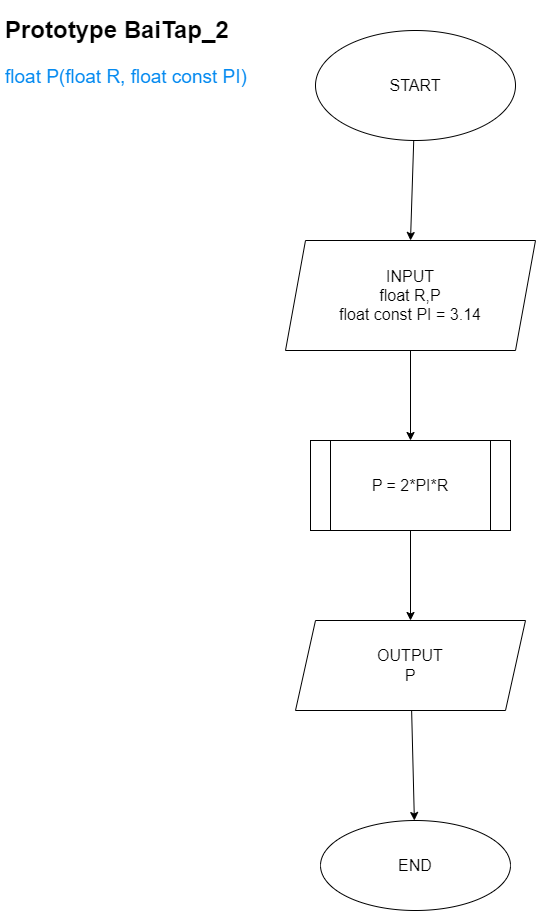

The diagram above was exported from draw.io. Its source (the exported page's mxGraphModel, read from the mxfile embedded in the PNG):
<mxGraphModel dx="1213" dy="792" grid="1" gridSize="10" guides="1" tooltips="1" connect="1" arrows="1" fold="1" page="1" pageScale="1" pageWidth="850" pageHeight="1100" math="0" shadow="0">
  <root>
    <mxCell id="0" />
    <mxCell id="1" parent="0" />
    <mxCell id="7" style="edgeStyle=none;html=1;entryX=0.5;entryY=0;entryDx=0;entryDy=0;fontSize=16;" parent="1" source="2" target="3" edge="1">
      <mxGeometry relative="1" as="geometry" />
    </mxCell>
    <mxCell id="2" value="START" style="ellipse;whiteSpace=wrap;html=1;fontSize=16;" parent="1" vertex="1">
      <mxGeometry x="330" y="30" width="200" height="110" as="geometry" />
    </mxCell>
    <mxCell id="8" style="edgeStyle=none;html=1;entryX=0.5;entryY=0;entryDx=0;entryDy=0;fontSize=16;" parent="1" source="3" target="4" edge="1">
      <mxGeometry relative="1" as="geometry" />
    </mxCell>
    <mxCell id="3" value="INPUT&lt;br&gt;float R,P&lt;br&gt;float const PI = 3.14&lt;br&gt;" style="shape=parallelogram;perimeter=parallelogramPerimeter;whiteSpace=wrap;html=1;fixedSize=1;fontSize=16;" parent="1" vertex="1">
      <mxGeometry x="300" y="240" width="250" height="110" as="geometry" />
    </mxCell>
    <mxCell id="9" style="edgeStyle=none;html=1;fontSize=16;" parent="1" source="4" target="5" edge="1">
      <mxGeometry relative="1" as="geometry" />
    </mxCell>
    <mxCell id="4" value="P = 2*PI*R" style="shape=process;whiteSpace=wrap;html=1;backgroundOutline=1;fontSize=16;" parent="1" vertex="1">
      <mxGeometry x="325" y="440" width="200" height="90" as="geometry" />
    </mxCell>
    <mxCell id="10" style="edgeStyle=none;html=1;fontSize=16;" parent="1" source="5" target="6" edge="1">
      <mxGeometry relative="1" as="geometry" />
    </mxCell>
    <mxCell id="5" value="OUTPUT&lt;br&gt;P" style="shape=parallelogram;perimeter=parallelogramPerimeter;whiteSpace=wrap;html=1;fixedSize=1;fontSize=16;" parent="1" vertex="1">
      <mxGeometry x="310" y="620" width="230" height="90" as="geometry" />
    </mxCell>
    <mxCell id="6" value="END" style="ellipse;whiteSpace=wrap;html=1;fontSize=16;" parent="1" vertex="1">
      <mxGeometry x="335" y="820" width="190" height="90" as="geometry" />
    </mxCell>
    <mxCell id="11" value="&lt;h1&gt;&lt;span style=&quot;background-color: initial;&quot;&gt;Prototype BaiTap_2&lt;/span&gt;&lt;/h1&gt;&lt;h1&gt;&lt;span style=&quot;font-weight: 400;&quot;&gt;&lt;font color=&quot;#058af0&quot; style=&quot;font-size: 19px;&quot;&gt;float P(float R, float const PI)&lt;/font&gt;&lt;/span&gt;&lt;/h1&gt;" style="text;html=1;strokeColor=none;fillColor=none;spacing=5;spacingTop=-20;whiteSpace=wrap;overflow=hidden;rounded=0;" vertex="1" parent="1">
      <mxGeometry x="15" y="10" width="290" height="90" as="geometry" />
    </mxCell>
  </root>
</mxGraphModel>